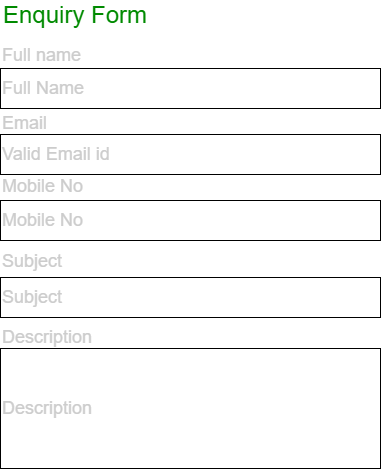

The diagram above was exported from draw.io. Its source (the exported page's mxGraphModel, read from the mxfile embedded in the PNG):
<mxGraphModel dx="880" dy="465" grid="1" gridSize="10" guides="1" tooltips="1" connect="1" arrows="1" fold="1" page="1" pageScale="1" pageWidth="850" pageHeight="1100" math="0" shadow="0">
  <root>
    <mxCell id="0" />
    <mxCell id="1" parent="0" />
    <mxCell id="-nxH_PvwDAYHuXwbNS_x-1" value="&lt;font color=&quot;#008a00&quot; style=&quot;font-size: 24px;&quot;&gt;Enquiry Form&lt;/font&gt;" style="text;html=1;strokeColor=none;fillColor=none;align=left;verticalAlign=middle;whiteSpace=wrap;rounded=0;" vertex="1" parent="1">
      <mxGeometry x="261" y="50" width="220" height="30" as="geometry" />
    </mxCell>
    <mxCell id="-nxH_PvwDAYHuXwbNS_x-2" value="&lt;font color=&quot;#cccccc&quot;&gt;Full Name&lt;/font&gt;" style="rounded=0;whiteSpace=wrap;html=1;fontSize=18;fontColor=#008A00;align=left;" vertex="1" parent="1">
      <mxGeometry x="260" y="118" width="380" height="40" as="geometry" />
    </mxCell>
    <mxCell id="-nxH_PvwDAYHuXwbNS_x-3" value="&lt;font color=&quot;#cccccc&quot;&gt;Valid Email id&lt;/font&gt;" style="rounded=0;whiteSpace=wrap;html=1;fontSize=18;fontColor=#008A00;align=left;" vertex="1" parent="1">
      <mxGeometry x="260" y="184" width="380" height="40" as="geometry" />
    </mxCell>
    <mxCell id="-nxH_PvwDAYHuXwbNS_x-4" value="&lt;font color=&quot;#cccccc&quot; style=&quot;font-size: 18px;&quot;&gt;Full name&lt;/font&gt;" style="text;html=1;strokeColor=none;fillColor=none;align=left;verticalAlign=middle;whiteSpace=wrap;rounded=0;fontSize=24;fontColor=#008A00;" vertex="1" parent="1">
      <mxGeometry x="260" y="88" width="120" height="30" as="geometry" />
    </mxCell>
    <mxCell id="-nxH_PvwDAYHuXwbNS_x-5" value="&lt;font color=&quot;#cccccc&quot;&gt;Mobile No&lt;/font&gt;" style="rounded=0;whiteSpace=wrap;html=1;fontSize=18;fontColor=#008A00;align=left;" vertex="1" parent="1">
      <mxGeometry x="260" y="250" width="380" height="40" as="geometry" />
    </mxCell>
    <mxCell id="-nxH_PvwDAYHuXwbNS_x-6" value="&lt;font color=&quot;#cccccc&quot;&gt;Subject&lt;/font&gt;" style="rounded=0;whiteSpace=wrap;html=1;fontSize=18;fontColor=#008A00;align=left;" vertex="1" parent="1">
      <mxGeometry x="260" y="327" width="380" height="40" as="geometry" />
    </mxCell>
    <mxCell id="-nxH_PvwDAYHuXwbNS_x-7" value="&lt;font color=&quot;#cccccc&quot;&gt;Description&lt;/font&gt;" style="rounded=0;whiteSpace=wrap;html=1;fontSize=18;fontColor=#008A00;align=left;" vertex="1" parent="1">
      <mxGeometry x="260" y="398" width="380" height="120" as="geometry" />
    </mxCell>
    <mxCell id="-nxH_PvwDAYHuXwbNS_x-8" value="Email" style="text;html=1;strokeColor=none;fillColor=none;align=left;verticalAlign=middle;whiteSpace=wrap;rounded=0;fontSize=18;fontColor=#CCCCCC;" vertex="1" parent="1">
      <mxGeometry x="260" y="158" width="60" height="30" as="geometry" />
    </mxCell>
    <mxCell id="-nxH_PvwDAYHuXwbNS_x-9" value="Mobile No" style="text;html=1;strokeColor=none;fillColor=none;align=left;verticalAlign=middle;whiteSpace=wrap;rounded=0;fontSize=18;fontColor=#CCCCCC;" vertex="1" parent="1">
      <mxGeometry x="260" y="221" width="90" height="30" as="geometry" />
    </mxCell>
    <mxCell id="-nxH_PvwDAYHuXwbNS_x-10" value="Subject" style="text;html=1;strokeColor=none;fillColor=none;align=left;verticalAlign=middle;whiteSpace=wrap;rounded=0;fontSize=18;fontColor=#CCCCCC;" vertex="1" parent="1">
      <mxGeometry x="260" y="296" width="60" height="30" as="geometry" />
    </mxCell>
    <mxCell id="-nxH_PvwDAYHuXwbNS_x-11" value="Description" style="text;html=1;strokeColor=none;fillColor=none;align=left;verticalAlign=middle;whiteSpace=wrap;rounded=0;fontSize=18;fontColor=#CCCCCC;" vertex="1" parent="1">
      <mxGeometry x="260" y="372" width="100" height="30" as="geometry" />
    </mxCell>
  </root>
</mxGraphModel>